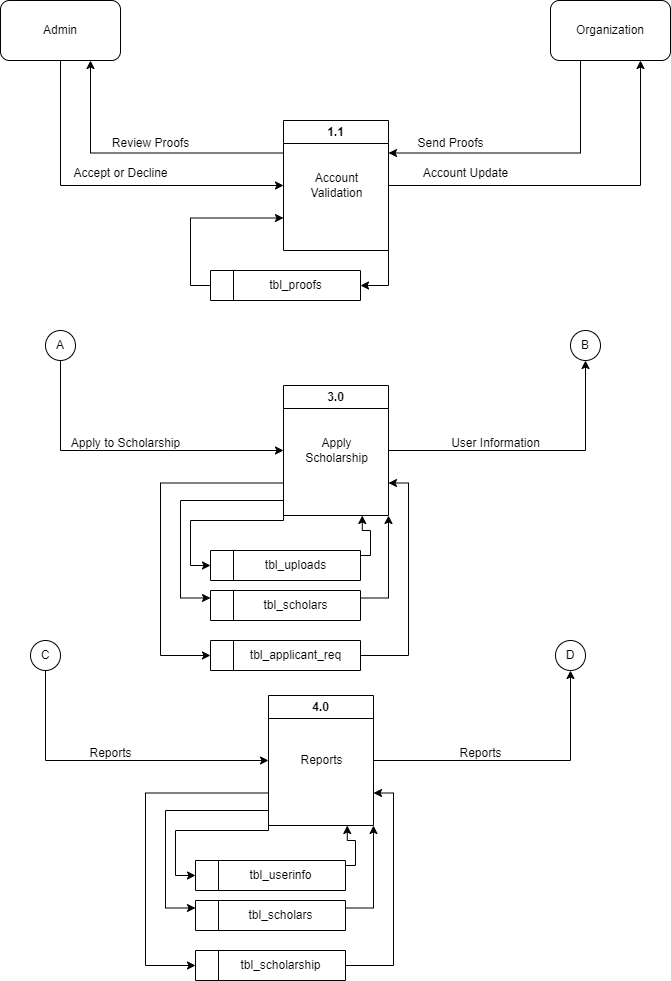

The diagram above was exported from draw.io. Its source (the exported page's mxGraphModel, read from the mxfile embedded in the PNG):
<mxGraphModel dx="1393" dy="797" grid="1" gridSize="10" guides="1" tooltips="1" connect="1" arrows="1" fold="1" page="1" pageScale="1" pageWidth="850" pageHeight="1100" math="0" shadow="0">
  <root>
    <mxCell id="0" />
    <mxCell id="1" parent="0" />
    <mxCell id="lTU8D4hMXLrX2rbtySiX-3" style="edgeStyle=orthogonalEdgeStyle;rounded=0;orthogonalLoop=1;jettySize=auto;html=1;exitX=0.25;exitY=1;exitDx=0;exitDy=0;entryX=1;entryY=0.25;entryDx=0;entryDy=0;" parent="1" source="XoTDC3TAWhZ_Tn5XOL2f-1" target="lTU8D4hMXLrX2rbtySiX-1" edge="1">
      <mxGeometry relative="1" as="geometry" />
    </mxCell>
    <mxCell id="XoTDC3TAWhZ_Tn5XOL2f-1" value="Organization" style="rounded=1;whiteSpace=wrap;html=1;" parent="1" vertex="1">
      <mxGeometry x="640" y="100" width="120" height="60" as="geometry" />
    </mxCell>
    <mxCell id="lTU8D4hMXLrX2rbtySiX-8" style="edgeStyle=orthogonalEdgeStyle;rounded=0;orthogonalLoop=1;jettySize=auto;html=1;exitX=0.5;exitY=1;exitDx=0;exitDy=0;entryX=0;entryY=0.5;entryDx=0;entryDy=0;" parent="1" source="XoTDC3TAWhZ_Tn5XOL2f-2" target="lTU8D4hMXLrX2rbtySiX-1" edge="1">
      <mxGeometry relative="1" as="geometry" />
    </mxCell>
    <mxCell id="XoTDC3TAWhZ_Tn5XOL2f-2" value="Admin" style="rounded=1;whiteSpace=wrap;html=1;" parent="1" vertex="1">
      <mxGeometry x="90" y="100" width="120" height="60" as="geometry" />
    </mxCell>
    <mxCell id="lTU8D4hMXLrX2rbtySiX-5" style="edgeStyle=orthogonalEdgeStyle;rounded=0;orthogonalLoop=1;jettySize=auto;html=1;exitX=1;exitY=0.5;exitDx=0;exitDy=0;entryX=0.75;entryY=1;entryDx=0;entryDy=0;" parent="1" source="lTU8D4hMXLrX2rbtySiX-1" target="XoTDC3TAWhZ_Tn5XOL2f-1" edge="1">
      <mxGeometry relative="1" as="geometry" />
    </mxCell>
    <mxCell id="lTU8D4hMXLrX2rbtySiX-6" style="edgeStyle=orthogonalEdgeStyle;rounded=0;orthogonalLoop=1;jettySize=auto;html=1;exitX=0;exitY=0.25;exitDx=0;exitDy=0;entryX=0.75;entryY=1;entryDx=0;entryDy=0;" parent="1" source="lTU8D4hMXLrX2rbtySiX-1" target="XoTDC3TAWhZ_Tn5XOL2f-2" edge="1">
      <mxGeometry relative="1" as="geometry" />
    </mxCell>
    <mxCell id="w92KEtsK6_cp81h2SRos-3" style="edgeStyle=orthogonalEdgeStyle;rounded=0;orthogonalLoop=1;jettySize=auto;html=1;exitX=0;exitY=0.5;exitDx=0;exitDy=0;entryX=0;entryY=0.75;entryDx=0;entryDy=0;" parent="1" source="w92KEtsK6_cp81h2SRos-1" target="lTU8D4hMXLrX2rbtySiX-1" edge="1">
      <mxGeometry relative="1" as="geometry" />
    </mxCell>
    <mxCell id="lTU8D4hMXLrX2rbtySiX-1" value="1.1" style="swimlane;whiteSpace=wrap;html=1;startSize=23;" parent="1" vertex="1">
      <mxGeometry x="373" y="220" width="105" height="130" as="geometry" />
    </mxCell>
    <mxCell id="lTU8D4hMXLrX2rbtySiX-2" value="Account&lt;br&gt;Validation" style="text;html=1;align=center;verticalAlign=middle;resizable=0;points=[];autosize=1;strokeColor=none;fillColor=none;" parent="lTU8D4hMXLrX2rbtySiX-1" vertex="1">
      <mxGeometry x="12.5" y="45" width="80" height="40" as="geometry" />
    </mxCell>
    <mxCell id="lTU8D4hMXLrX2rbtySiX-4" value="Send Proofs" style="text;html=1;align=center;verticalAlign=middle;resizable=0;points=[];autosize=1;strokeColor=none;fillColor=none;" parent="1" vertex="1">
      <mxGeometry x="495" y="228" width="90" height="30" as="geometry" />
    </mxCell>
    <mxCell id="lTU8D4hMXLrX2rbtySiX-7" value="Review Proofs" style="text;html=1;align=center;verticalAlign=middle;resizable=0;points=[];autosize=1;strokeColor=none;fillColor=none;" parent="1" vertex="1">
      <mxGeometry x="190" y="228" width="100" height="30" as="geometry" />
    </mxCell>
    <mxCell id="lTU8D4hMXLrX2rbtySiX-9" value="Accept or Decline" style="text;html=1;align=center;verticalAlign=middle;resizable=0;points=[];autosize=1;strokeColor=none;fillColor=none;" parent="1" vertex="1">
      <mxGeometry x="150" y="258" width="120" height="30" as="geometry" />
    </mxCell>
    <mxCell id="lTU8D4hMXLrX2rbtySiX-10" value="Account Update" style="text;html=1;align=center;verticalAlign=middle;resizable=0;points=[];autosize=1;strokeColor=none;fillColor=none;" parent="1" vertex="1">
      <mxGeometry x="500" y="258" width="110" height="30" as="geometry" />
    </mxCell>
    <mxCell id="rapGQqcz-H0mS2JUMcAd-7" style="edgeStyle=orthogonalEdgeStyle;rounded=0;orthogonalLoop=1;jettySize=auto;html=1;exitX=0.5;exitY=1;exitDx=0;exitDy=0;entryX=0;entryY=0.5;entryDx=0;entryDy=0;" parent="1" source="rapGQqcz-H0mS2JUMcAd-1" target="rapGQqcz-H0mS2JUMcAd-2" edge="1">
      <mxGeometry relative="1" as="geometry" />
    </mxCell>
    <mxCell id="rapGQqcz-H0mS2JUMcAd-1" value="A" style="ellipse;whiteSpace=wrap;html=1;aspect=fixed;" parent="1" vertex="1">
      <mxGeometry x="135" y="430" width="30" height="30" as="geometry" />
    </mxCell>
    <mxCell id="rapGQqcz-H0mS2JUMcAd-8" style="edgeStyle=orthogonalEdgeStyle;rounded=0;orthogonalLoop=1;jettySize=auto;html=1;exitX=1;exitY=0.5;exitDx=0;exitDy=0;entryX=0.5;entryY=1;entryDx=0;entryDy=0;" parent="1" source="rapGQqcz-H0mS2JUMcAd-2" target="rapGQqcz-H0mS2JUMcAd-6" edge="1">
      <mxGeometry relative="1" as="geometry" />
    </mxCell>
    <mxCell id="yRskD9Tw_EDYHFHOaddG-3" style="edgeStyle=orthogonalEdgeStyle;rounded=0;orthogonalLoop=1;jettySize=auto;html=1;exitX=0;exitY=1;exitDx=0;exitDy=0;entryX=0;entryY=0.5;entryDx=0;entryDy=0;" parent="1" source="rapGQqcz-H0mS2JUMcAd-2" target="FlbbB5akx7egmHxJf1IY-1" edge="1">
      <mxGeometry relative="1" as="geometry">
        <Array as="points">
          <mxPoint x="373" y="620" />
          <mxPoint x="280" y="620" />
          <mxPoint x="280" y="665" />
        </Array>
      </mxGeometry>
    </mxCell>
    <mxCell id="yRskD9Tw_EDYHFHOaddG-5" style="edgeStyle=orthogonalEdgeStyle;rounded=0;orthogonalLoop=1;jettySize=auto;html=1;exitX=0;exitY=0.75;exitDx=0;exitDy=0;entryX=0;entryY=0.25;entryDx=0;entryDy=0;" parent="1" source="rapGQqcz-H0mS2JUMcAd-2" target="FlbbB5akx7egmHxJf1IY-3" edge="1">
      <mxGeometry relative="1" as="geometry">
        <Array as="points">
          <mxPoint x="373" y="600" />
          <mxPoint x="270" y="600" />
          <mxPoint x="270" y="698" />
        </Array>
      </mxGeometry>
    </mxCell>
    <mxCell id="yRskD9Tw_EDYHFHOaddG-9" style="edgeStyle=orthogonalEdgeStyle;rounded=0;orthogonalLoop=1;jettySize=auto;html=1;exitX=0;exitY=0.75;exitDx=0;exitDy=0;entryX=0;entryY=0.5;entryDx=0;entryDy=0;" parent="1" source="rapGQqcz-H0mS2JUMcAd-2" target="yRskD9Tw_EDYHFHOaddG-7" edge="1">
      <mxGeometry relative="1" as="geometry">
        <Array as="points">
          <mxPoint x="250" y="583" />
          <mxPoint x="250" y="755" />
        </Array>
      </mxGeometry>
    </mxCell>
    <mxCell id="rapGQqcz-H0mS2JUMcAd-2" value="3.0" style="swimlane;whiteSpace=wrap;html=1;startSize=23;" parent="1" vertex="1">
      <mxGeometry x="373" y="485" width="105" height="130" as="geometry" />
    </mxCell>
    <mxCell id="rapGQqcz-H0mS2JUMcAd-3" value="Apply&lt;br&gt;Scholarship" style="text;html=1;align=center;verticalAlign=middle;resizable=0;points=[];autosize=1;strokeColor=none;fillColor=none;" parent="rapGQqcz-H0mS2JUMcAd-2" vertex="1">
      <mxGeometry x="7.5" y="45" width="90" height="40" as="geometry" />
    </mxCell>
    <mxCell id="rapGQqcz-H0mS2JUMcAd-6" value="B" style="ellipse;whiteSpace=wrap;html=1;aspect=fixed;" parent="1" vertex="1">
      <mxGeometry x="660" y="430" width="30" height="30" as="geometry" />
    </mxCell>
    <mxCell id="rapGQqcz-H0mS2JUMcAd-10" value="Apply to Scholarship" style="text;html=1;align=center;verticalAlign=middle;resizable=0;points=[];autosize=1;strokeColor=none;fillColor=none;" parent="1" vertex="1">
      <mxGeometry x="150" y="528" width="130" height="30" as="geometry" />
    </mxCell>
    <mxCell id="yRskD9Tw_EDYHFHOaddG-4" style="edgeStyle=orthogonalEdgeStyle;rounded=0;orthogonalLoop=1;jettySize=auto;html=1;exitX=1;exitY=0.5;exitDx=0;exitDy=0;entryX=0.75;entryY=1;entryDx=0;entryDy=0;" parent="1" source="FlbbB5akx7egmHxJf1IY-1" target="rapGQqcz-H0mS2JUMcAd-2" edge="1">
      <mxGeometry relative="1" as="geometry">
        <Array as="points">
          <mxPoint x="450" y="655" />
          <mxPoint x="460" y="655" />
          <mxPoint x="460" y="630" />
          <mxPoint x="452" y="630" />
        </Array>
      </mxGeometry>
    </mxCell>
    <mxCell id="FlbbB5akx7egmHxJf1IY-1" value="" style="swimlane;horizontal=0;whiteSpace=wrap;html=1;" parent="1" vertex="1">
      <mxGeometry x="300" y="650" width="150" height="30" as="geometry" />
    </mxCell>
    <mxCell id="FlbbB5akx7egmHxJf1IY-2" value="tbl_uploads" style="text;html=1;align=center;verticalAlign=middle;resizable=0;points=[];autosize=1;strokeColor=none;fillColor=none;" parent="FlbbB5akx7egmHxJf1IY-1" vertex="1">
      <mxGeometry x="45" width="80" height="30" as="geometry" />
    </mxCell>
    <mxCell id="yRskD9Tw_EDYHFHOaddG-6" style="edgeStyle=orthogonalEdgeStyle;rounded=0;orthogonalLoop=1;jettySize=auto;html=1;exitX=1;exitY=0.25;exitDx=0;exitDy=0;entryX=1;entryY=1;entryDx=0;entryDy=0;" parent="1" source="FlbbB5akx7egmHxJf1IY-3" target="rapGQqcz-H0mS2JUMcAd-2" edge="1">
      <mxGeometry relative="1" as="geometry" />
    </mxCell>
    <mxCell id="FlbbB5akx7egmHxJf1IY-3" value="" style="swimlane;horizontal=0;whiteSpace=wrap;html=1;" parent="1" vertex="1">
      <mxGeometry x="300" y="690" width="150" height="30" as="geometry" />
    </mxCell>
    <mxCell id="FlbbB5akx7egmHxJf1IY-4" value="tbl_scholars" style="text;html=1;align=center;verticalAlign=middle;resizable=0;points=[];autosize=1;strokeColor=none;fillColor=none;" parent="FlbbB5akx7egmHxJf1IY-3" vertex="1">
      <mxGeometry x="40" width="90" height="30" as="geometry" />
    </mxCell>
    <mxCell id="yRskD9Tw_EDYHFHOaddG-2" value="User Information" style="text;html=1;align=center;verticalAlign=middle;resizable=0;points=[];autosize=1;strokeColor=none;fillColor=none;" parent="1" vertex="1">
      <mxGeometry x="530" y="528" width="110" height="30" as="geometry" />
    </mxCell>
    <mxCell id="yRskD9Tw_EDYHFHOaddG-10" style="edgeStyle=orthogonalEdgeStyle;rounded=0;orthogonalLoop=1;jettySize=auto;html=1;exitX=1;exitY=0.5;exitDx=0;exitDy=0;entryX=1;entryY=0.75;entryDx=0;entryDy=0;" parent="1" source="yRskD9Tw_EDYHFHOaddG-7" target="rapGQqcz-H0mS2JUMcAd-2" edge="1">
      <mxGeometry relative="1" as="geometry" />
    </mxCell>
    <mxCell id="yRskD9Tw_EDYHFHOaddG-7" value="" style="swimlane;horizontal=0;whiteSpace=wrap;html=1;" parent="1" vertex="1">
      <mxGeometry x="300" y="740" width="150" height="30" as="geometry" />
    </mxCell>
    <mxCell id="yRskD9Tw_EDYHFHOaddG-8" value="tbl_applicant_req" style="text;html=1;align=center;verticalAlign=middle;resizable=0;points=[];autosize=1;strokeColor=none;fillColor=none;" parent="yRskD9Tw_EDYHFHOaddG-7" vertex="1">
      <mxGeometry x="30" width="110" height="30" as="geometry" />
    </mxCell>
    <mxCell id="w92KEtsK6_cp81h2SRos-4" style="edgeStyle=orthogonalEdgeStyle;rounded=0;orthogonalLoop=1;jettySize=auto;html=1;exitX=1;exitY=1;exitDx=0;exitDy=0;entryX=1;entryY=0.5;entryDx=0;entryDy=0;" parent="1" source="lTU8D4hMXLrX2rbtySiX-1" target="w92KEtsK6_cp81h2SRos-1" edge="1">
      <mxGeometry relative="1" as="geometry" />
    </mxCell>
    <mxCell id="w92KEtsK6_cp81h2SRos-1" value="" style="swimlane;horizontal=0;whiteSpace=wrap;html=1;" parent="1" vertex="1">
      <mxGeometry x="300" y="370" width="150" height="30" as="geometry" />
    </mxCell>
    <mxCell id="w92KEtsK6_cp81h2SRos-2" value="tbl_proofs" style="text;html=1;align=center;verticalAlign=middle;resizable=0;points=[];autosize=1;strokeColor=none;fillColor=none;" parent="w92KEtsK6_cp81h2SRos-1" vertex="1">
      <mxGeometry x="45" width="80" height="30" as="geometry" />
    </mxCell>
    <mxCell id="40Em8qHncp2Yo6EKb-1Q-2" style="edgeStyle=orthogonalEdgeStyle;rounded=0;orthogonalLoop=1;jettySize=auto;html=1;exitX=0.5;exitY=1;exitDx=0;exitDy=0;entryX=0;entryY=0.5;entryDx=0;entryDy=0;" parent="1" source="40Em8qHncp2Yo6EKb-1Q-3" target="40Em8qHncp2Yo6EKb-1Q-8" edge="1">
      <mxGeometry relative="1" as="geometry" />
    </mxCell>
    <mxCell id="40Em8qHncp2Yo6EKb-1Q-3" value="C" style="ellipse;whiteSpace=wrap;html=1;aspect=fixed;" parent="1" vertex="1">
      <mxGeometry x="120" y="740" width="30" height="30" as="geometry" />
    </mxCell>
    <mxCell id="40Em8qHncp2Yo6EKb-1Q-4" style="edgeStyle=orthogonalEdgeStyle;rounded=0;orthogonalLoop=1;jettySize=auto;html=1;exitX=1;exitY=0.5;exitDx=0;exitDy=0;entryX=0.5;entryY=1;entryDx=0;entryDy=0;" parent="1" source="40Em8qHncp2Yo6EKb-1Q-8" target="40Em8qHncp2Yo6EKb-1Q-10" edge="1">
      <mxGeometry relative="1" as="geometry" />
    </mxCell>
    <mxCell id="40Em8qHncp2Yo6EKb-1Q-5" style="edgeStyle=orthogonalEdgeStyle;rounded=0;orthogonalLoop=1;jettySize=auto;html=1;exitX=0;exitY=1;exitDx=0;exitDy=0;entryX=0;entryY=0.5;entryDx=0;entryDy=0;" parent="1" source="40Em8qHncp2Yo6EKb-1Q-8" target="40Em8qHncp2Yo6EKb-1Q-13" edge="1">
      <mxGeometry relative="1" as="geometry">
        <Array as="points">
          <mxPoint x="358" y="930" />
          <mxPoint x="265" y="930" />
          <mxPoint x="265" y="975" />
        </Array>
      </mxGeometry>
    </mxCell>
    <mxCell id="40Em8qHncp2Yo6EKb-1Q-6" style="edgeStyle=orthogonalEdgeStyle;rounded=0;orthogonalLoop=1;jettySize=auto;html=1;exitX=0;exitY=0.75;exitDx=0;exitDy=0;entryX=0;entryY=0.25;entryDx=0;entryDy=0;" parent="1" source="40Em8qHncp2Yo6EKb-1Q-8" target="40Em8qHncp2Yo6EKb-1Q-16" edge="1">
      <mxGeometry relative="1" as="geometry">
        <Array as="points">
          <mxPoint x="358" y="910" />
          <mxPoint x="255" y="910" />
          <mxPoint x="255" y="1008" />
        </Array>
      </mxGeometry>
    </mxCell>
    <mxCell id="40Em8qHncp2Yo6EKb-1Q-7" style="edgeStyle=orthogonalEdgeStyle;rounded=0;orthogonalLoop=1;jettySize=auto;html=1;exitX=0;exitY=0.75;exitDx=0;exitDy=0;entryX=0;entryY=0.5;entryDx=0;entryDy=0;" parent="1" source="40Em8qHncp2Yo6EKb-1Q-8" target="40Em8qHncp2Yo6EKb-1Q-20" edge="1">
      <mxGeometry relative="1" as="geometry">
        <Array as="points">
          <mxPoint x="235" y="893" />
          <mxPoint x="235" y="1065" />
        </Array>
      </mxGeometry>
    </mxCell>
    <mxCell id="40Em8qHncp2Yo6EKb-1Q-8" value="4.0" style="swimlane;whiteSpace=wrap;html=1;startSize=23;" parent="1" vertex="1">
      <mxGeometry x="358" y="795" width="105" height="130" as="geometry" />
    </mxCell>
    <mxCell id="40Em8qHncp2Yo6EKb-1Q-9" value="Reports" style="text;html=1;align=center;verticalAlign=middle;resizable=0;points=[];autosize=1;strokeColor=none;fillColor=none;" parent="40Em8qHncp2Yo6EKb-1Q-8" vertex="1">
      <mxGeometry x="17.5" y="50" width="70" height="30" as="geometry" />
    </mxCell>
    <mxCell id="40Em8qHncp2Yo6EKb-1Q-10" value="D" style="ellipse;whiteSpace=wrap;html=1;aspect=fixed;" parent="1" vertex="1">
      <mxGeometry x="645" y="740" width="30" height="30" as="geometry" />
    </mxCell>
    <mxCell id="40Em8qHncp2Yo6EKb-1Q-11" value="Reports" style="text;html=1;align=center;verticalAlign=middle;resizable=0;points=[];autosize=1;strokeColor=none;fillColor=none;" parent="1" vertex="1">
      <mxGeometry x="165" y="838" width="70" height="30" as="geometry" />
    </mxCell>
    <mxCell id="40Em8qHncp2Yo6EKb-1Q-12" style="edgeStyle=orthogonalEdgeStyle;rounded=0;orthogonalLoop=1;jettySize=auto;html=1;exitX=1;exitY=0.5;exitDx=0;exitDy=0;entryX=0.75;entryY=1;entryDx=0;entryDy=0;" parent="1" source="40Em8qHncp2Yo6EKb-1Q-13" target="40Em8qHncp2Yo6EKb-1Q-8" edge="1">
      <mxGeometry relative="1" as="geometry">
        <Array as="points">
          <mxPoint x="435" y="965" />
          <mxPoint x="445" y="965" />
          <mxPoint x="445" y="940" />
          <mxPoint x="437" y="940" />
        </Array>
      </mxGeometry>
    </mxCell>
    <mxCell id="40Em8qHncp2Yo6EKb-1Q-13" value="" style="swimlane;horizontal=0;whiteSpace=wrap;html=1;" parent="1" vertex="1">
      <mxGeometry x="285" y="960" width="150" height="30" as="geometry" />
    </mxCell>
    <mxCell id="40Em8qHncp2Yo6EKb-1Q-14" value="tbl_userinfo" style="text;html=1;align=center;verticalAlign=middle;resizable=0;points=[];autosize=1;strokeColor=none;fillColor=none;" parent="40Em8qHncp2Yo6EKb-1Q-13" vertex="1">
      <mxGeometry x="40" width="90" height="30" as="geometry" />
    </mxCell>
    <mxCell id="40Em8qHncp2Yo6EKb-1Q-15" style="edgeStyle=orthogonalEdgeStyle;rounded=0;orthogonalLoop=1;jettySize=auto;html=1;exitX=1;exitY=0.25;exitDx=0;exitDy=0;entryX=1;entryY=1;entryDx=0;entryDy=0;" parent="1" source="40Em8qHncp2Yo6EKb-1Q-16" target="40Em8qHncp2Yo6EKb-1Q-8" edge="1">
      <mxGeometry relative="1" as="geometry" />
    </mxCell>
    <mxCell id="40Em8qHncp2Yo6EKb-1Q-16" value="" style="swimlane;horizontal=0;whiteSpace=wrap;html=1;" parent="1" vertex="1">
      <mxGeometry x="285" y="1000" width="150" height="30" as="geometry" />
    </mxCell>
    <mxCell id="40Em8qHncp2Yo6EKb-1Q-17" value="tbl_scholars" style="text;html=1;align=center;verticalAlign=middle;resizable=0;points=[];autosize=1;strokeColor=none;fillColor=none;" parent="40Em8qHncp2Yo6EKb-1Q-16" vertex="1">
      <mxGeometry x="40" width="90" height="30" as="geometry" />
    </mxCell>
    <mxCell id="40Em8qHncp2Yo6EKb-1Q-18" value="Reports" style="text;html=1;align=center;verticalAlign=middle;resizable=0;points=[];autosize=1;strokeColor=none;fillColor=none;" parent="1" vertex="1">
      <mxGeometry x="535" y="838" width="70" height="30" as="geometry" />
    </mxCell>
    <mxCell id="40Em8qHncp2Yo6EKb-1Q-19" style="edgeStyle=orthogonalEdgeStyle;rounded=0;orthogonalLoop=1;jettySize=auto;html=1;exitX=1;exitY=0.5;exitDx=0;exitDy=0;entryX=1;entryY=0.75;entryDx=0;entryDy=0;" parent="1" source="40Em8qHncp2Yo6EKb-1Q-20" target="40Em8qHncp2Yo6EKb-1Q-8" edge="1">
      <mxGeometry relative="1" as="geometry" />
    </mxCell>
    <mxCell id="40Em8qHncp2Yo6EKb-1Q-20" value="" style="swimlane;horizontal=0;whiteSpace=wrap;html=1;" parent="1" vertex="1">
      <mxGeometry x="285" y="1050" width="150" height="30" as="geometry" />
    </mxCell>
    <mxCell id="40Em8qHncp2Yo6EKb-1Q-21" value="tbl_scholarship" style="text;html=1;align=center;verticalAlign=middle;resizable=0;points=[];autosize=1;strokeColor=none;fillColor=none;" parent="40Em8qHncp2Yo6EKb-1Q-20" vertex="1">
      <mxGeometry x="35" width="100" height="30" as="geometry" />
    </mxCell>
  </root>
</mxGraphModel>